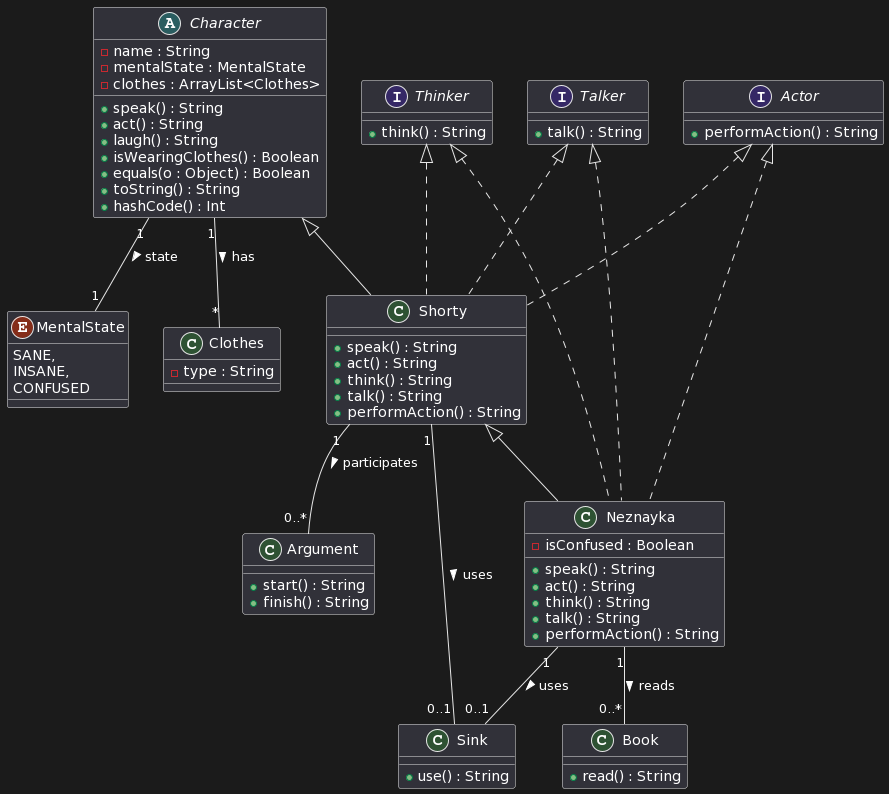

The diagram above was rendered by PlantUML. Its source (embedded in the PNG):
@startuml
' Перечисляемые типы

enum MentalState {
    SANE,
    INSANE,
    CONFUSED
}

' Класс для одежды
class Clothes {
    - type : String
}

' Абстрактный класс Character
abstract class Character {
    - name : String
    - mentalState : MentalState
    - clothes : ArrayList<Clothes>
    + speak() : String
    + act() : String
    + laugh() : String
    + isWearingClothes() : Boolean
    + equals(o : Object) : Boolean
    + toString() : String
    + hashCode() : Int
}

' Интерфейсы
interface Thinker {
    + think() : String
}

interface Talker {
    + talk() : String
}

interface Actor {
    + performAction() : String
}

' Конкретные классы
class Neznayka extends Shorty implements Thinker, Talker, Actor {
    - isConfused : Boolean
    + speak() : String
    + act() : String
    + think() : String
    + talk() : String
    + performAction() : String
}

class Shorty extends Character implements Thinker, Talker, Actor {
    + speak() : String
    + act() : String
    + think() : String
    + talk() : String
    + performAction() : String
}

class Argument {
    + start() : String
    + finish() : String
}

class Sink {
    + use() : String
}

class Book {
    + read() : String
}

' Ассоциации
Neznayka "1" -- "0..*" Book : reads >
Neznayka "1" -- "0..1" Sink : uses >
Shorty "1" -- "0..*" Argument : participates >
Shorty "1" -- "0..1" Sink : uses >
Character "1" -- "*" Clothes : has >
Character "1" -- "1" MentalState : state >
@enduml